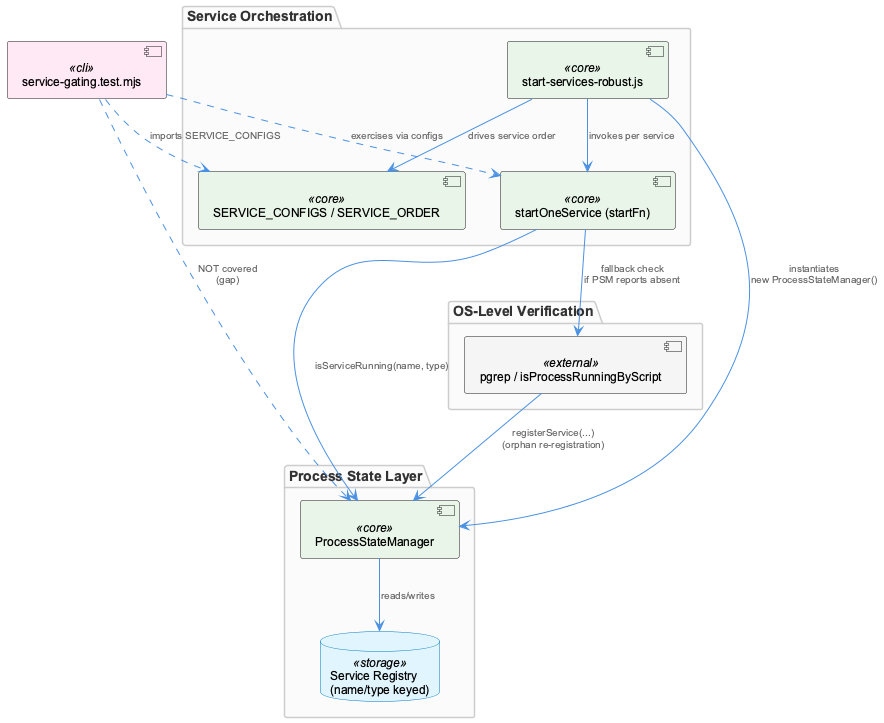

The diagram above was rendered by PlantUML. Its source (embedded in the PNG):
@startuml
!include /Users/Q284340/Agentic/coding/docs/puml/_standard-style.puml

package "Service Orchestration" {
  component "start-services-robust.js" as ssr <<core>>
  component "startOneService (startFn)" as startfn <<core>>
  component "SERVICE_CONFIGS / SERVICE_ORDER" as configs <<core>>
}

package "Process State Layer" {
  component "ProcessStateManager" as psm <<core>>
  database "Service Registry\n(name/type keyed)" as registry <<storage>>
}

package "OS-Level Verification" {
  component "pgrep / isProcessRunningByScript" as pgrep <<external>>
}

component "service-gating.test.mjs" as tests <<cli>>

ssr --> psm : "instantiates\nnew ProcessStateManager()"
ssr --> configs : "drives service order"
ssr --> startfn : "invokes per service"

startfn --> psm : "isServiceRunning(name, type)"
psm --> registry : "reads/writes"

startfn --> pgrep : "fallback check\nif PSM reports absent"
pgrep --> psm : "registerService(...)\n(orphan re-registration)"

tests ..> startfn : "exercises via configs"
tests ..> configs : "imports SERVICE_CONFIGS"
tests ..> psm : "NOT covered\n(gap)"

@enduml